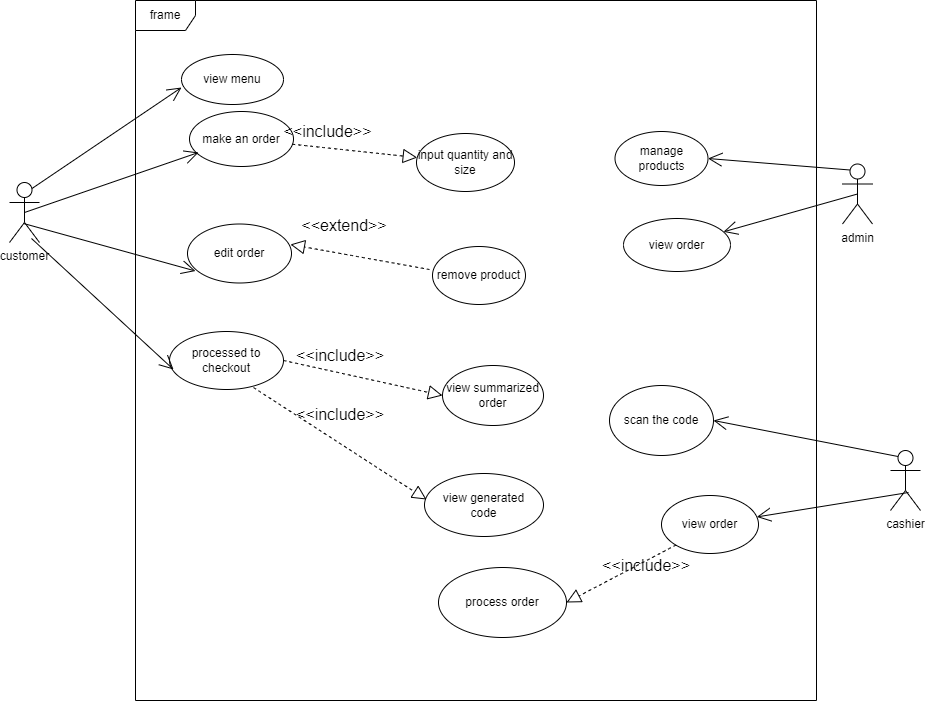

The diagram above was exported from draw.io. Its source (the exported page's mxGraphModel, read from the mxfile embedded in the PNG):
<mxGraphModel dx="2234" dy="1230" grid="0" gridSize="10" guides="1" tooltips="1" connect="1" arrows="1" fold="1" page="0" pageScale="1" pageWidth="850" pageHeight="1100" math="0" shadow="0">
  <root>
    <mxCell id="0" />
    <mxCell id="1" parent="0" />
    <mxCell id="6VVNQvkcNMQKkn4_K-4d-1" value="cashier" style="shape=umlActor;verticalLabelPosition=bottom;verticalAlign=top;html=1;" vertex="1" parent="1">
      <mxGeometry x="461" y="245" width="30" height="60" as="geometry" />
    </mxCell>
    <mxCell id="6VVNQvkcNMQKkn4_K-4d-2" value="admin" style="shape=umlActor;verticalLabelPosition=bottom;verticalAlign=top;html=1;" vertex="1" parent="1">
      <mxGeometry x="413" y="-41.5" width="30" height="60" as="geometry" />
    </mxCell>
    <mxCell id="6VVNQvkcNMQKkn4_K-4d-4" value="customer" style="shape=umlActor;verticalLabelPosition=bottom;verticalAlign=top;html=1;" vertex="1" parent="1">
      <mxGeometry x="-420" y="-23" width="30" height="60" as="geometry" />
    </mxCell>
    <mxCell id="6VVNQvkcNMQKkn4_K-4d-5" value="view menu" style="ellipse;whiteSpace=wrap;html=1;" vertex="1" parent="1">
      <mxGeometry x="-248" y="-151" width="102" height="50" as="geometry" />
    </mxCell>
    <mxCell id="6VVNQvkcNMQKkn4_K-4d-6" value="make an order" style="ellipse;whiteSpace=wrap;html=1;" vertex="1" parent="1">
      <mxGeometry x="-240" y="-94" width="104" height="55" as="geometry" />
    </mxCell>
    <mxCell id="6VVNQvkcNMQKkn4_K-4d-7" value="edit order" style="ellipse;whiteSpace=wrap;html=1;" vertex="1" parent="1">
      <mxGeometry x="-242" y="18.5" width="104" height="59" as="geometry" />
    </mxCell>
    <mxCell id="6VVNQvkcNMQKkn4_K-4d-8" value="processed to checkout" style="ellipse;whiteSpace=wrap;html=1;" vertex="1" parent="1">
      <mxGeometry x="-260" y="126" width="114" height="58" as="geometry" />
    </mxCell>
    <mxCell id="6VVNQvkcNMQKkn4_K-4d-9" value="view summarized&lt;div&gt;order&lt;/div&gt;" style="ellipse;whiteSpace=wrap;html=1;" vertex="1" parent="1">
      <mxGeometry x="13" y="160" width="101" height="60" as="geometry" />
    </mxCell>
    <mxCell id="6VVNQvkcNMQKkn4_K-4d-10" value="remove product" style="ellipse;whiteSpace=wrap;html=1;" vertex="1" parent="1">
      <mxGeometry x="3" y="41" width="93" height="58" as="geometry" />
    </mxCell>
    <mxCell id="6VVNQvkcNMQKkn4_K-4d-11" value="input quantity and size" style="ellipse;whiteSpace=wrap;html=1;" vertex="1" parent="1">
      <mxGeometry x="-13" y="-72" width="98" height="58" as="geometry" />
    </mxCell>
    <mxCell id="6VVNQvkcNMQKkn4_K-4d-12" value="view generated&lt;div&gt;code&lt;/div&gt;" style="ellipse;whiteSpace=wrap;html=1;" vertex="1" parent="1">
      <mxGeometry x="-5" y="268" width="119" height="63" as="geometry" />
    </mxCell>
    <mxCell id="6VVNQvkcNMQKkn4_K-4d-19" value="view order" style="ellipse;whiteSpace=wrap;html=1;" vertex="1" parent="1">
      <mxGeometry x="194" y="13" width="107" height="53" as="geometry" />
    </mxCell>
    <mxCell id="6VVNQvkcNMQKkn4_K-4d-20" value="manage products" style="ellipse;whiteSpace=wrap;html=1;" vertex="1" parent="1">
      <mxGeometry x="185.5" y="-74" width="93" height="54" as="geometry" />
    </mxCell>
    <mxCell id="6VVNQvkcNMQKkn4_K-4d-21" value="scan the code" style="ellipse;whiteSpace=wrap;html=1;" vertex="1" parent="1">
      <mxGeometry x="180" y="180" width="104" height="70" as="geometry" />
    </mxCell>
    <mxCell id="6VVNQvkcNMQKkn4_K-4d-22" value="view order" style="ellipse;whiteSpace=wrap;html=1;" vertex="1" parent="1">
      <mxGeometry x="232" y="290" width="97" height="58" as="geometry" />
    </mxCell>
    <mxCell id="6VVNQvkcNMQKkn4_K-4d-23" value="" style="endArrow=open;endFill=1;endSize=12;html=1;rounded=0;fontSize=12;curved=1;entryX=0;entryY=0.66;entryDx=0;entryDy=0;entryPerimeter=0;exitX=0.75;exitY=0.1;exitDx=0;exitDy=0;exitPerimeter=0;" edge="1" parent="1" source="6VVNQvkcNMQKkn4_K-4d-4" target="6VVNQvkcNMQKkn4_K-4d-5">
      <mxGeometry width="160" relative="1" as="geometry">
        <mxPoint x="-302" y="-1" as="sourcePoint" />
        <mxPoint x="313" y="113" as="targetPoint" />
      </mxGeometry>
    </mxCell>
    <mxCell id="6VVNQvkcNMQKkn4_K-4d-24" value="" style="endArrow=open;endFill=1;endSize=12;html=1;rounded=0;fontSize=12;curved=1;exitX=0.5;exitY=0.5;exitDx=0;exitDy=0;exitPerimeter=0;entryX=0.087;entryY=0.745;entryDx=0;entryDy=0;entryPerimeter=0;" edge="1" parent="1" source="6VVNQvkcNMQKkn4_K-4d-4" target="6VVNQvkcNMQKkn4_K-4d-6">
      <mxGeometry width="160" relative="1" as="geometry">
        <mxPoint x="153" y="113" as="sourcePoint" />
        <mxPoint x="-262" y="-43" as="targetPoint" />
      </mxGeometry>
    </mxCell>
    <mxCell id="6VVNQvkcNMQKkn4_K-4d-25" value="" style="endArrow=open;endFill=1;endSize=12;html=1;rounded=0;fontSize=12;curved=1;exitX=0.467;exitY=0.683;exitDx=0;exitDy=0;exitPerimeter=0;entryX=0.077;entryY=0.797;entryDx=0;entryDy=0;entryPerimeter=0;" edge="1" parent="1" source="6VVNQvkcNMQKkn4_K-4d-4" target="6VVNQvkcNMQKkn4_K-4d-7">
      <mxGeometry width="160" relative="1" as="geometry">
        <mxPoint x="153" y="113" as="sourcePoint" />
        <mxPoint x="313" y="113" as="targetPoint" />
      </mxGeometry>
    </mxCell>
    <mxCell id="6VVNQvkcNMQKkn4_K-4d-26" value="" style="endArrow=open;endFill=1;endSize=12;html=1;rounded=0;fontSize=12;curved=1;exitX=0.733;exitY=0.933;exitDx=0;exitDy=0;exitPerimeter=0;entryX=0.035;entryY=0.655;entryDx=0;entryDy=0;entryPerimeter=0;" edge="1" parent="1" source="6VVNQvkcNMQKkn4_K-4d-4" target="6VVNQvkcNMQKkn4_K-4d-8">
      <mxGeometry width="160" relative="1" as="geometry">
        <mxPoint x="153" y="113" as="sourcePoint" />
        <mxPoint x="313" y="113" as="targetPoint" />
      </mxGeometry>
    </mxCell>
    <mxCell id="6VVNQvkcNMQKkn4_K-4d-31" value="" style="endArrow=open;endFill=1;endSize=12;html=1;rounded=0;fontSize=12;curved=1;exitX=0.25;exitY=0.1;exitDx=0;exitDy=0;exitPerimeter=0;entryX=1;entryY=0.5;entryDx=0;entryDy=0;" edge="1" parent="1" source="6VVNQvkcNMQKkn4_K-4d-2" target="6VVNQvkcNMQKkn4_K-4d-20">
      <mxGeometry width="160" relative="1" as="geometry">
        <mxPoint x="153" y="113" as="sourcePoint" />
        <mxPoint x="313" y="113" as="targetPoint" />
      </mxGeometry>
    </mxCell>
    <mxCell id="6VVNQvkcNMQKkn4_K-4d-32" value="" style="endArrow=open;endFill=1;endSize=12;html=1;rounded=0;fontSize=12;curved=1;exitX=0.5;exitY=0.5;exitDx=0;exitDy=0;exitPerimeter=0;" edge="1" parent="1" source="6VVNQvkcNMQKkn4_K-4d-2" target="6VVNQvkcNMQKkn4_K-4d-19">
      <mxGeometry width="160" relative="1" as="geometry">
        <mxPoint x="153" y="113" as="sourcePoint" />
        <mxPoint x="313" y="113" as="targetPoint" />
      </mxGeometry>
    </mxCell>
    <mxCell id="6VVNQvkcNMQKkn4_K-4d-33" value="" style="endArrow=open;endFill=1;endSize=12;html=1;rounded=0;fontSize=12;curved=1;exitX=0.25;exitY=0.1;exitDx=0;exitDy=0;exitPerimeter=0;entryX=1;entryY=0.5;entryDx=0;entryDy=0;" edge="1" parent="1" source="6VVNQvkcNMQKkn4_K-4d-1" target="6VVNQvkcNMQKkn4_K-4d-21">
      <mxGeometry width="160" relative="1" as="geometry">
        <mxPoint x="153" y="113" as="sourcePoint" />
        <mxPoint x="313" y="113" as="targetPoint" />
      </mxGeometry>
    </mxCell>
    <mxCell id="6VVNQvkcNMQKkn4_K-4d-34" value="" style="endArrow=open;endFill=1;endSize=12;html=1;rounded=0;fontSize=12;curved=1;exitX=0.6;exitY=0.7;exitDx=0;exitDy=0;exitPerimeter=0;" edge="1" parent="1" source="6VVNQvkcNMQKkn4_K-4d-1" target="6VVNQvkcNMQKkn4_K-4d-22">
      <mxGeometry width="160" relative="1" as="geometry">
        <mxPoint x="153" y="113" as="sourcePoint" />
        <mxPoint x="313" y="113" as="targetPoint" />
      </mxGeometry>
    </mxCell>
    <mxCell id="6VVNQvkcNMQKkn4_K-4d-43" value="" style="endArrow=block;dashed=1;endFill=0;endSize=12;html=1;rounded=0;fontSize=12;curved=1;" edge="1" parent="1" source="6VVNQvkcNMQKkn4_K-4d-6" target="6VVNQvkcNMQKkn4_K-4d-11">
      <mxGeometry width="160" relative="1" as="geometry">
        <mxPoint x="-54" y="13" as="sourcePoint" />
        <mxPoint x="106" y="13" as="targetPoint" />
      </mxGeometry>
    </mxCell>
    <mxCell id="6VVNQvkcNMQKkn4_K-4d-44" value="" style="endArrow=block;dashed=1;endFill=0;endSize=12;html=1;rounded=0;fontSize=12;curved=1;entryX=0.99;entryY=0.347;entryDx=0;entryDy=0;entryPerimeter=0;" edge="1" parent="1" target="6VVNQvkcNMQKkn4_K-4d-7">
      <mxGeometry width="160" relative="1" as="geometry">
        <mxPoint y="64" as="sourcePoint" />
        <mxPoint x="106" y="13" as="targetPoint" />
      </mxGeometry>
    </mxCell>
    <mxCell id="6VVNQvkcNMQKkn4_K-4d-45" value="" style="endArrow=block;dashed=1;endFill=0;endSize=12;html=1;rounded=0;fontSize=12;curved=1;exitX=1;exitY=0.5;exitDx=0;exitDy=0;entryX=0;entryY=0.5;entryDx=0;entryDy=0;" edge="1" parent="1" source="6VVNQvkcNMQKkn4_K-4d-8" target="6VVNQvkcNMQKkn4_K-4d-9">
      <mxGeometry width="160" relative="1" as="geometry">
        <mxPoint x="-54" y="13" as="sourcePoint" />
        <mxPoint x="106" y="13" as="targetPoint" />
      </mxGeometry>
    </mxCell>
    <mxCell id="6VVNQvkcNMQKkn4_K-4d-46" value="" style="endArrow=block;dashed=1;endFill=0;endSize=12;html=1;rounded=0;fontSize=12;curved=1;exitX=0.737;exitY=0.966;exitDx=0;exitDy=0;exitPerimeter=0;entryX=0.017;entryY=0.413;entryDx=0;entryDy=0;entryPerimeter=0;" edge="1" parent="1" source="6VVNQvkcNMQKkn4_K-4d-8" target="6VVNQvkcNMQKkn4_K-4d-12">
      <mxGeometry width="160" relative="1" as="geometry">
        <mxPoint x="-54" y="13" as="sourcePoint" />
        <mxPoint x="106" y="13" as="targetPoint" />
      </mxGeometry>
    </mxCell>
    <mxCell id="6VVNQvkcNMQKkn4_K-4d-49" value="process order" style="ellipse;whiteSpace=wrap;html=1;" vertex="1" parent="1">
      <mxGeometry x="9" y="362" width="128" height="70" as="geometry" />
    </mxCell>
    <mxCell id="6VVNQvkcNMQKkn4_K-4d-50" value="" style="endArrow=block;dashed=1;endFill=0;endSize=12;html=1;rounded=0;fontSize=12;curved=1;entryX=1;entryY=0.5;entryDx=0;entryDy=0;exitX=0;exitY=1;exitDx=0;exitDy=0;" edge="1" parent="1" source="6VVNQvkcNMQKkn4_K-4d-22" target="6VVNQvkcNMQKkn4_K-4d-49">
      <mxGeometry width="160" relative="1" as="geometry">
        <mxPoint x="269" y="345" as="sourcePoint" />
        <mxPoint x="106" y="263" as="targetPoint" />
      </mxGeometry>
    </mxCell>
    <mxCell id="6VVNQvkcNMQKkn4_K-4d-51" value="&amp;lt;&amp;lt;include&amp;gt;&amp;gt;" style="text;html=1;align=center;verticalAlign=middle;whiteSpace=wrap;rounded=0;fontSize=16;" vertex="1" parent="1">
      <mxGeometry x="-129" y="-96" width="55" height="43" as="geometry" />
    </mxCell>
    <mxCell id="6VVNQvkcNMQKkn4_K-4d-52" value="&amp;lt;&amp;lt;extend&amp;gt;&amp;gt;" style="text;html=1;align=center;verticalAlign=middle;whiteSpace=wrap;rounded=0;fontSize=16;" vertex="1" parent="1">
      <mxGeometry x="-115" y="5" width="60" height="30" as="geometry" />
    </mxCell>
    <mxCell id="6VVNQvkcNMQKkn4_K-4d-53" value="&amp;lt;&amp;lt;include&amp;gt;&amp;gt;" style="text;html=1;align=center;verticalAlign=middle;whiteSpace=wrap;rounded=0;fontSize=16;" vertex="1" parent="1">
      <mxGeometry x="-119" y="135" width="60" height="30" as="geometry" />
    </mxCell>
    <mxCell id="6VVNQvkcNMQKkn4_K-4d-54" value="&amp;lt;&amp;lt;include&amp;gt;&amp;gt;" style="text;html=1;align=center;verticalAlign=middle;whiteSpace=wrap;rounded=0;fontSize=16;" vertex="1" parent="1">
      <mxGeometry x="-119" y="194" width="60" height="30" as="geometry" />
    </mxCell>
    <mxCell id="6VVNQvkcNMQKkn4_K-4d-55" value="&amp;lt;&amp;lt;include&amp;gt;&amp;gt;" style="text;html=1;align=center;verticalAlign=middle;whiteSpace=wrap;rounded=0;fontSize=16;" vertex="1" parent="1">
      <mxGeometry x="187" y="345" width="60" height="30" as="geometry" />
    </mxCell>
    <mxCell id="6VVNQvkcNMQKkn4_K-4d-57" value="frame" style="shape=umlFrame;whiteSpace=wrap;html=1;pointerEvents=0;" vertex="1" parent="1">
      <mxGeometry x="-294" y="-205" width="681" height="700" as="geometry" />
    </mxCell>
  </root>
</mxGraphModel>